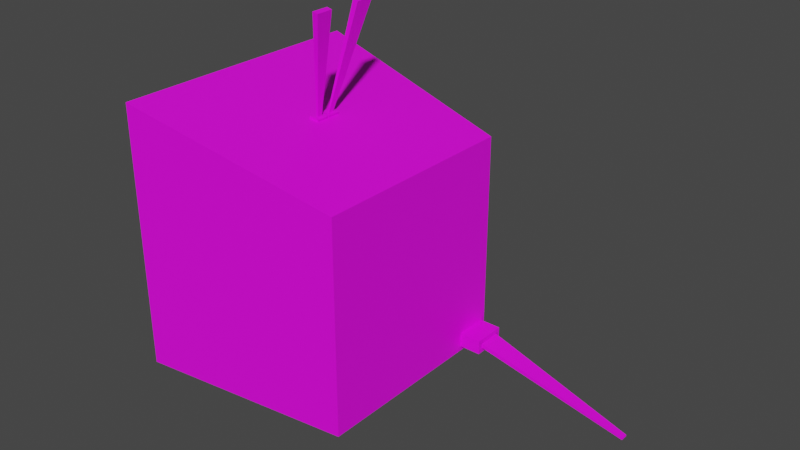 # Source: TVEnemy.blend  (saved by Blender 3.6.13; exported with 4.5.12 LTS)
import bpy
from mathutils import Matrix  # noqa: F401  (used for matrix-valued properties, if any)

bpy.ops.wm.read_factory_settings(use_empty=True)
scene = bpy.context.scene
scene.name = 'Scene'

# ---- collections
col_collection = bpy.data.collections.new('Collection'); scene.collection.children.link(col_collection)

# ---- images (referenced by path relative to the original .blend; pixels are not part of the script)
import os
ASSET_DIR = os.environ.get("B2B_ASSET_DIR", "")  # directory of the original .blend (textures are referenced by path, not embedded)
HERE = os.path.dirname(os.path.abspath(__file__))  # packed textures are extracted next to this script under _unpacked/

def load_image(name, relpath, width, height, colorspace="sRGB"):
    """Load a texture the original file referenced (path relative to the .blend, or extracted next to this script)."""
    p = next((c for c in (os.path.join(HERE, relpath), os.path.join(ASSET_DIR, relpath)) if relpath and os.path.exists(c)), "")
    if p:
        img = bpy.data.images.load(p, check_existing=True)
        img.name = name
    else:  # same state as the original file: an image datablock whose file is absent (Cycles renders it pink)
        img = bpy.data.images.new(name, width, height)
        img.source = "FILE"
        img.filepath = "//" + (relpath or name)
    img.colorspace_settings.name = colorspace
    return img
img_dungeons_2_texture_01_a_png = load_image('Dungeons_2_Texture_01_A.png', 'Dungeons_2_Texture_01_A.png', 1024, 1024, 'sRGB')

# ---- materials (node trees are filled in below, after node groups)
mat_material = bpy.data.materials.new('Material')
mat_material.alpha_threshold = 0.0
mat_material.use_transparent_shadow = False
mat_material.roughness = 0.5
mat_material.line_color = (0.0, 0.0, 0.0, 1.0)

# ---- material node trees
mat_material.use_nodes = True; mat_material.node_tree.nodes.clear()
_N = mat_material.node_tree.nodes; _L = mat_material.node_tree.links
n0 = _N.new('ShaderNodeOutputMaterial'); n0.name = 'Material Output'; n0.location = (300, 300)
n1 = _N.new('ShaderNodeBsdfPrincipled'); n1.name = 'Principled BSDF'; n1.location = (10, 300)
n1.distribution = 'GGX'
n1.subsurface_method = 'RANDOM_WALK_SKIN'
n1.inputs[3].default_value = 1.45
n1.inputs[27].default_value = (0.0, 0.0, 0.0, 1.0)
n1.inputs[28].default_value = 1.0
n2 = _N.new('ShaderNodeTexImage'); n2.name = 'Image Texture'; n2.location = (-235, 99)
n2.image = img_dungeons_2_texture_01_a_png
_L.new(n1.outputs[0], n0.inputs[0])
_L.new(n2.outputs[0], n1.inputs[0])
n0.is_active_output = True

# ---- world
world_world = bpy.data.worlds.new('World'); scene.world = world_world
world_world.use_nodes = True; world_world.node_tree.nodes.clear()
_N = world_world.node_tree.nodes; _L = world_world.node_tree.links
n0 = _N.new('ShaderNodeOutputWorld'); n0.name = 'World Output'; n0.location = (300, 300)
n1 = _N.new('ShaderNodeBackground'); n1.name = 'Background'; n1.location = (10, 300)
n1.inputs[0].default_value = (0.05088, 0.05088, 0.05088, 1.0)
_L.new(n1.outputs[0], n0.inputs[0])
n0.is_active_output = True
world_world.color = (0.05088, 0.05088, 0.05088)
world_world.use_sun_shadow = False
world_world.sun_shadow_jitter_overblur = 0.0

# ---- meshes
me_cube = bpy.data.meshes.new('Cube')
me_cube.from_pydata([(1.0, 1.0, 1.0), (1.0, 1.0, -1.0), (1.0, -1.0, 1.0), (1.0, -1.0, -1.0), (-1.0, 1.244, 1.48), (-1.0, 1.244, -1.007), (-1.0, -1.244, 1.48), (-1.0, -1.244, -1.007), (0.04207, 0.1247, 1.23), (-0.04207, 0.135, 1.25), (-0.04207, -0.135, 1.25), (0.04207, -0.1247, 1.23), (-1.0, 0.05567, -1.007), (1.0, 0.04476, 1.0), (-1.0, 0.05567, 1.48), (1.0, 0.04476, -1.0), (0.04207, 0.005583, 1.23), (-0.04207, 0.006042, 1.25), (-1.0, -0.09791, -1.007), (1.0, -0.07872, 1.0), (0.04207, -0.009818, 1.23), (-1.0, -0.09791, 1.48), (1.0, -0.07872, -1.0), (-0.04207, -0.01063, 1.25), (-0.002243, 0.09463, 1.262), (0.0122, 0.09287, 1.259), (0.0122, -0.046, 1.259), (0.0122, -0.09287, 1.259), (-0.002243, 0.04169, 1.262), (-0.002243, -0.09463, 1.262), (0.0122, 0.04161, 1.259), (-0.002243, -0.04613, 1.262), (-0.03709, 0.135, 1.271), (0.04705, 0.1247, 1.251), (0.04705, -0.009818, 1.251), (0.04705, -0.1247, 1.251), (-0.03709, 0.006042, 1.271), (-0.03709, -0.135, 1.271), (0.04705, 0.005583, 1.251), (-0.03709, -0.01063, 1.271), (0.2145, 0.3248, 2.242), (0.2637, 0.3188, 2.23), (0.2637, -0.1539, 2.23), (0.2637, -0.3135, 2.23), (0.2145, 0.1446, 2.242), (0.2145, -0.3195, 2.242), (0.2637, 0.1443, 2.23), (0.2145, -0.1544, 2.242), (1.0, 1.0, -0.7708), (-1.0, -1.244, -0.7224), (1.0, -1.0, -0.7708), (-1.0, 1.244, -0.7224), (1.0, 0.04476, -0.7708), (-0.9764, 0.05567, -0.7224), (-0.9764, -0.09791, -0.7224), (1.0, -0.07872, -0.7708), (-1.0, 0.7443, 1.48), (1.0, 0.5984, -1.0), (-0.04207, 0.08077, 1.25), (-1.0, 0.7443, -1.007), (1.0, 0.5984, 1.0), (0.04207, 0.07464, 1.23), (-0.03709, 0.08077, 1.271), (0.04705, 0.07464, 1.251), (-0.002243, 0.07238, 1.262), (0.0122, 0.07133, 1.259), (0.2145, 0.2491, 2.242), (0.2637, 0.2455, 2.23), (1.0, 0.5984, -0.7708), (-0.9764, 0.7443, -0.7224), (1.0, 0.9528, -0.9528), (1.0, 0.9528, -0.8181), (1.0, 0.6457, -0.8181), (1.0, 0.6457, -0.9528), (1.206, 0.9528, -0.8181), (1.206, 0.9528, -0.9528), (1.206, 0.6457, -0.9528), (1.206, 0.6457, -0.8181), (1.206, 0.9067, -0.9067), (1.206, 0.9067, -0.8641), (1.206, 0.6917, -0.8641), (1.206, 0.6917, -0.9067), (2.637, 0.8339, -1.26), (2.637, 0.8339, -1.274), (2.637, 0.7645, -1.274), (2.637, 0.7645, -1.26), (-1.0, -1.102, -1.007), (1.0, -0.8858, 1.0), (0.04207, -0.1105, 1.23), (-1.0, -1.102, 1.48), (1.0, -0.8858, -1.0), (-0.04207, -0.1196, 1.25), (0.04705, -0.1105, 1.251), (-0.03709, -0.1196, 1.271), (0.0122, -0.08706, 1.259), (-0.002243, -0.08862, 1.262), (0.2637, -0.2937, 2.23), (0.2145, -0.299, 2.242), (-0.9764, -1.102, -0.7224), (1.0, -0.8858, -0.7708), (-1.0, -1.244, 1.329), (1.0, 1.0, 0.8789), (1.0, -1.0, 0.8789), (-1.0, 1.244, 1.329), (1.0, 0.04476, 0.8789), (-0.9764, 0.05567, 1.329), (-0.9764, -0.09791, 1.329), (1.0, -0.07872, 0.8789), (1.0, 0.5984, 0.8789), (-0.9764, 0.7443, 1.329), (-0.9764, -1.102, 1.329), (1.0, -0.8858, 0.8789), (-1.0, 1.109, 1.48), (1.0, 0.8916, -1.0), (-0.04207, 0.1203, 1.25), (-0.03709, 0.1203, 1.271), (-0.002243, 0.08863, 1.262), (0.2145, 0.3044, 2.242), (-0.9764, 1.109, -0.7224), (-1.0, 1.109, -1.007), (1.0, 0.8916, 1.0), (0.04207, 0.1112, 1.23), (0.04705, 0.1112, 1.251), (0.0122, 0.08706, 1.259), (0.2637, 0.299, 2.23), (1.0, 0.8916, -0.7708), (1.0, 0.8699, -0.9528), (1.0, 0.8699, -0.8181), (1.206, 0.8699, -0.9528), (1.206, 0.8699, -0.8181), (1.206, 0.8487, -0.9067), (1.206, 0.8487, -0.8641), (2.637, 0.8152, -1.274), (2.637, 0.8152, -1.26), (1.0, 0.8916, 0.8789), (-0.9764, 1.109, 1.329), (1.0, 1.0, -0.8854), (1.0, -1.0, -0.8854), (-1.0, 1.244, -0.865), (1.0, 0.04476, -0.8854), (-1.0, 0.05567, -0.865), (-1.0, -0.09791, -0.865), (1.0, -0.07872, -0.8854), (-1.0, -1.244, -0.865), (-1.0, 0.7443, -0.865), (1.0, 0.5984, -0.8854), (1.0, 0.9528, -0.8854), (1.0, 0.6457, -0.8854), (1.206, 0.9528, -0.8854), (1.206, 0.6457, -0.8854), (1.206, 0.9067, -0.8854), (1.206, 0.6917, -0.8854), (2.637, 0.8339, -1.267), (2.637, 0.7645, -1.267), (1.0, -0.8858, -0.8854), (-1.0, -1.102, -0.865), (2.637, 0.8152, -1.267), (-1.0, 1.109, -0.865)], [], [(88, 20, 34, 92), (102, 2, 6, 100), (135, 112, 4, 103), (86, 90, 3, 7), (111, 87, 2, 102), (103, 4, 0, 101), (0, 4, 9, 8), (89, 6, 10, 91), (6, 2, 11, 10), (120, 0, 8, 121), (19, 13, 16, 20), (56, 14, 17, 58), (108, 60, 13, 104), (59, 57, 15, 12), (106, 21, 14, 105), (121, 8, 33, 122), (110, 89, 21, 106), (87, 19, 20, 88), (14, 21, 23, 17), (104, 13, 19, 107), (12, 15, 22, 18), (16, 17, 23, 20), (25, 24, 40, 41), (64, 28, 44, 66), (17, 16, 38, 36), (58, 17, 36, 62), (8, 9, 32, 33), (20, 23, 39, 34), (91, 10, 37, 93), (10, 11, 35, 37), (24, 25, 33, 32), (94, 27, 35, 92), (116, 24, 32, 115), (27, 29, 37, 35), (65, 30, 38, 63), (30, 28, 36, 38), (95, 31, 39, 93), (31, 26, 34, 39), (96, 97, 45, 43), (67, 66, 44, 46), (26, 31, 47, 42), (28, 30, 46, 44), (29, 27, 43, 45), (94, 26, 42, 96), (95, 29, 45, 97), (123, 25, 41, 124), (139, 52, 55, 142), (155, 98, 54, 141), (141, 54, 53, 140), (145, 68, 52, 139), (138, 51, 48, 136), (154, 99, 50, 137), (157, 118, 51, 138), (137, 50, 49, 143), (140, 53, 69, 144), (127, 72, 77, 129), (30, 65, 67, 46), (124, 117, 66, 67), (123, 65, 63, 122), (28, 64, 62, 36), (114, 58, 62, 115), (116, 64, 66, 117), (16, 61, 63, 38), (119, 113, 57, 59), (134, 120, 60, 108), (112, 56, 58, 114), (13, 60, 61, 16), (105, 14, 56, 109), (136, 48, 71, 146), (125, 68, 72, 127), (145, 57, 73, 147), (113, 1, 70, 126), (131, 80, 85, 133), (146, 71, 74, 148), (147, 73, 76, 149), (126, 70, 75, 128), (148, 74, 79, 150), (129, 77, 80, 131), (149, 76, 81, 151), (128, 75, 78, 130), (156, 133, 85, 153), (150, 79, 82, 152), (151, 81, 84, 153), (130, 78, 83, 132), (142, 55, 99, 154), (143, 49, 98, 155), (31, 95, 97, 47), (27, 94, 96, 43), (42, 47, 97, 96), (29, 95, 93, 37), (26, 94, 92, 34), (23, 91, 93, 39), (2, 87, 88, 11), (100, 6, 89, 110), (21, 89, 91, 23), (107, 19, 87, 111), (18, 22, 90, 86), (11, 88, 92, 35), (55, 107, 111, 99), (49, 100, 110, 98), (125, 134, 108, 68), (52, 104, 107, 55), (68, 108, 104, 52), (51, 103, 101, 48), (99, 111, 102, 50), (118, 135, 103, 51), (50, 102, 100, 49), (48, 101, 134, 125), (81, 130, 132, 84), (152, 82, 133, 156), (76, 128, 130, 81), (74, 129, 131, 79), (73, 126, 128, 76), (79, 131, 133, 82), (57, 113, 126, 73), (48, 125, 127, 71), (4, 112, 114, 9), (101, 0, 120, 134), (5, 1, 113, 119), (24, 116, 117, 40), (9, 114, 115, 32), (25, 123, 122, 33), (41, 40, 117, 124), (71, 127, 129, 74), (144, 69, 118, 157), (65, 123, 124, 67), (64, 116, 115, 62), (61, 121, 122, 63), (60, 120, 121, 61), (109, 56, 112, 135), (59, 144, 157, 119), (83, 152, 156, 132), (7, 143, 155, 86), (22, 142, 154, 90), (80, 151, 153, 85), (78, 150, 152, 83), (132, 156, 153, 84), (77, 149, 151, 80), (75, 148, 150, 78), (72, 147, 149, 77), (70, 146, 148, 75), (68, 145, 147, 72), (1, 136, 146, 70), (12, 140, 144, 59), (3, 137, 143, 7), (119, 157, 138, 5), (90, 154, 137, 3), (5, 138, 136, 1), (57, 145, 139, 15), (18, 141, 140, 12), (86, 155, 141, 18), (15, 139, 142, 22)])
_uv = me_cube.uv_layers.new(name='UVMap')
_uv.uv.foreach_set('vector', [0.334, 0.1192, 0.334, 0.1191, 0.334, 0.1191, 0.334, 0.1192, 0.3335, 0.1196, 0.3336, 0.1196, 0.3336, 0.1206, 0.3335, 0.1206, 0.3335, 0.1176, 0.3336, 0.1176, 0.3336, 0.1177, 0.3335, 0.1177, 0.3317, 0.1196, 0.3326, 0.1196, 0.3326, 0.1196, 0.3317, 0.1196, 0.3335, 0.1196, 0.3336, 0.1196, 0.3336, 0.1196, 0.3335, 0.1196, 0.3335, 0.1177, 0.3336, 0.1177, 0.3336, 0.1187, 0.3335, 0.1187, 0.3336, 0.1187, 0.3345, 0.1187, 0.3341, 0.1191, 0.334, 0.1191, 0.3345, 0.1196, 0.3345, 0.1196, 0.3341, 0.1192, 0.3341, 0.1192, 0.3345, 0.1196, 0.3336, 0.1196, 0.334, 0.1192, 0.3341, 0.1192, 0.3336, 0.1187, 0.3336, 0.1187, 0.334, 0.1191, 0.334, 0.1191, 0.3336, 0.1192, 0.3336, 0.1191, 0.334, 0.1191, 0.334, 0.1191, 0.3345, 0.1188, 0.3345, 0.1191, 0.3341, 0.1191, 0.3341, 0.1191, 0.3335, 0.1188, 0.3336, 0.1188, 0.3336, 0.1191, 0.3335, 0.1191, 0.3317, 0.1188, 0.3326, 0.1188, 0.3326, 0.1191, 0.3317, 0.1191, 0.3335, 0.1172, 0.3336, 0.1172, 0.3336, 0.1172, 0.3335, 0.1172, 0.334, 0.1191, 0.334, 0.1191, 0.334, 0.1191, 0.334, 0.1191, 0.3335, 0.1168, 0.3336, 0.1168, 0.3336, 0.1172, 0.3335, 0.1172, 0.3336, 0.1196, 0.3336, 0.1192, 0.334, 0.1191, 0.334, 0.1192, 0.3345, 0.1191, 0.3345, 0.1192, 0.3341, 0.1191, 0.3341, 0.1191, 0.3335, 0.1191, 0.3336, 0.1191, 0.3336, 0.1192, 0.3335, 0.1192, 0.3317, 0.1191, 0.3326, 0.1191, 0.3326, 0.1192, 0.3317, 0.1192, 0.334, 0.1191, 0.3341, 0.1191, 0.3341, 0.1191, 0.334, 0.1191, 0.3341, 0.1191, 0.3341, 0.1191, 0.3341, 0.1191, 0.3341, 0.1191, 0.3341, 0.1191, 0.3341, 0.1191, 0.3341, 0.1191, 0.3341, 0.1191, 0.3341, 0.1191, 0.334, 0.1191, 0.334, 0.1191, 0.3341, 0.1191, 0.3341, 0.1191, 0.3341, 0.1191, 0.3341, 0.1191, 0.3341, 0.1191, 0.334, 0.1191, 0.3341, 0.1191, 0.3341, 0.1191, 0.334, 0.1191, 0.334, 0.1191, 0.3341, 0.1191, 0.3341, 0.1191, 0.334, 0.1191, 0.3341, 0.1192, 0.3341, 0.1192, 0.3341, 0.1192, 0.3341, 0.1192, 0.3341, 0.1192, 0.334, 0.1192, 0.334, 0.1192, 0.3341, 0.1192, 0.3341, 0.1191, 0.3341, 0.1191, 0.334, 0.1191, 0.3341, 0.1191, 0.3341, 0.1192, 0.3341, 0.1192, 0.334, 0.1192, 0.334, 0.1192, 0.3341, 0.1191, 0.3341, 0.1191, 0.3341, 0.1191, 0.3341, 0.1191, 0.3341, 0.1192, 0.3341, 0.1192, 0.3341, 0.1192, 0.334, 0.1192, 0.3341, 0.1191, 0.3341, 0.1191, 0.334, 0.1191, 0.334, 0.1191, 0.3341, 0.1191, 0.3341, 0.1191, 0.3341, 0.1191, 0.334, 0.1191, 0.3341, 0.1192, 0.3341, 0.1192, 0.3341, 0.1191, 0.3341, 0.1192, 0.3341, 0.1192, 0.3341, 0.1192, 0.334, 0.1191, 0.3341, 0.1191, 0.3341, 0.1192, 0.3341, 0.1192, 0.3341, 0.1192, 0.3341, 0.1192, 0.3341, 0.1191, 0.3341, 0.1191, 0.3341, 0.1191, 0.3341, 0.1191, 0.3341, 0.1192, 0.3341, 0.1192, 0.3341, 0.1192, 0.3341, 0.1192, 0.3341, 0.1191, 0.3341, 0.1191, 0.3341, 0.1191, 0.3341, 0.1191, 0.3341, 0.1192, 0.3341, 0.1192, 0.3341, 0.1192, 0.3341, 0.1192, 0.3341, 0.1192, 0.3341, 0.1192, 0.3341, 0.1192, 0.3341, 0.1192, 0.3341, 0.1192, 0.3341, 0.1192, 0.3341, 0.1192, 0.3341, 0.1192, 0.3341, 0.1191, 0.3341, 0.1191, 0.3341, 0.1191, 0.3341, 0.1191, 0.3327, 0.1191, 0.3327, 0.1191, 0.3327, 0.1192, 0.3327, 0.1192, 0.3327, 0.1168, 0.3327, 0.1168, 0.3327, 0.1172, 0.3327, 0.1172, 0.311, 0.3869, 0.311, 0.3869, 0.311, 0.387, 0.311, 0.387, 0.3327, 0.1188, 0.3327, 0.1188, 0.3327, 0.1191, 0.3327, 0.1191, 0.3327, 0.1177, 0.3327, 0.1177, 0.3327, 0.1187, 0.3327, 0.1187, 0.3327, 0.1196, 0.3327, 0.1196, 0.3327, 0.1196, 0.3327, 0.1196, 0.3327, 0.1176, 0.3327, 0.1176, 0.3327, 0.1177, 0.3327, 0.1177, 0.3327, 0.1196, 0.3327, 0.1196, 0.3327, 0.1206, 0.3327, 0.1206, 0.3327, 0.1172, 0.3327, 0.1172, 0.3327, 0.1175, 0.3327, 0.1175, 0.3327, 0.1187, 0.3327, 0.1188, 0.3327, 0.1188, 0.3327, 0.1187, 0.3341, 0.1191, 0.3341, 0.1191, 0.3341, 0.1191, 0.3341, 0.1191, 0.3341, 0.1191, 0.3341, 0.1191, 0.3341, 0.1191, 0.3341, 0.1191, 0.3341, 0.1191, 0.3341, 0.1191, 0.334, 0.1191, 0.334, 0.1191, 0.3341, 0.1191, 0.3341, 0.1191, 0.3341, 0.1191, 0.3341, 0.1191, 0.3341, 0.1191, 0.3341, 0.1191, 0.3341, 0.1191, 0.3341, 0.1191, 0.3341, 0.1191, 0.3341, 0.1191, 0.3341, 0.1191, 0.3341, 0.1191, 0.334, 0.1191, 0.334, 0.1191, 0.334, 0.1191, 0.334, 0.1191, 0.3317, 0.1187, 0.3326, 0.1187, 0.3326, 0.1188, 0.3317, 0.1188, 0.3335, 0.1187, 0.3336, 0.1187, 0.3336, 0.1188, 0.3335, 0.1188, 0.3345, 0.1187, 0.3345, 0.1188, 0.3341, 0.1191, 0.3341, 0.1191, 0.3336, 0.1191, 0.3336, 0.1188, 0.334, 0.1191, 0.334, 0.1191, 0.3335, 0.1172, 0.3336, 0.1172, 0.3336, 0.1175, 0.3335, 0.1175, 0.3327, 0.1187, 0.3327, 0.1187, 0.3327, 0.1187, 0.3327, 0.1187, 0.3327, 0.1187, 0.3327, 0.1188, 0.3327, 0.1188, 0.3327, 0.1187, 0.3327, 0.1188, 0.3326, 0.1188, 0.3326, 0.1188, 0.3327, 0.1188, 0.3326, 0.1187, 0.3326, 0.1187, 0.3326, 0.1187, 0.3326, 0.1187, 0.3327, 0.1187, 0.3327, 0.1188, 0.3327, 0.1188, 0.3327, 0.1187, 0.3327, 0.1187, 0.3327, 0.1187, 0.3327, 0.1187, 0.3327, 0.1187, 0.3327, 0.1188, 0.3326, 0.1188, 0.3326, 0.1188, 0.3327, 0.1188, 0.3326, 0.1187, 0.3326, 0.1187, 0.3326, 0.1187, 0.3326, 0.1187, 0.3327, 0.1187, 0.3327, 0.1187, 0.3327, 0.1187, 0.3327, 0.1187, 0.3327, 0.1187, 0.3327, 0.1188, 0.3327, 0.1188, 0.3327, 0.1187, 0.3327, 0.1188, 0.3326, 0.1188, 0.3327, 0.1188, 0.3327, 0.1188, 0.3326, 0.1187, 0.3326, 0.1187, 0.3327, 0.1187, 0.3327, 0.1187, 0.3327, 0.1187, 0.3327, 0.1187, 0.3327, 0.1188, 0.3327, 0.1188, 0.3327, 0.1187, 0.3327, 0.1187, 0.3327, 0.1187, 0.3327, 0.1187, 0.3327, 0.1188, 0.3327, 0.1188, 0.3327, 0.1188, 0.3327, 0.1188, 0.3327, 0.1187, 0.3327, 0.1187, 0.3327, 0.1187, 0.3327, 0.1187, 0.3327, 0.1192, 0.3327, 0.1192, 0.3327, 0.1196, 0.3327, 0.1196, 0.3327, 0.1167, 0.3327, 0.1167, 0.3327, 0.1168, 0.3327, 0.1168, 0.3341, 0.1192, 0.3341, 0.1192, 0.3341, 0.1192, 0.3341, 0.1192, 0.3341, 0.1192, 0.3341, 0.1192, 0.3341, 0.1192, 0.3341, 0.1192, 0.3341, 0.1192, 0.3341, 0.1192, 0.3341, 0.1192, 0.3341, 0.1192, 0.3341, 0.1192, 0.3341, 0.1192, 0.3341, 0.1192, 0.3341, 0.1192, 0.3341, 0.1192, 0.3341, 0.1192, 0.334, 0.1192, 0.334, 0.1191, 0.3341, 0.1191, 0.3341, 0.1192, 0.3341, 0.1192, 0.3341, 0.1191, 0.3336, 0.1196, 0.3336, 0.1196, 0.334, 0.1192, 0.334, 0.1192, 0.3335, 0.1167, 0.3336, 0.1167, 0.3336, 0.1168, 0.3335, 0.1168, 0.3345, 0.1192, 0.3345, 0.1196, 0.3341, 0.1192, 0.3341, 0.1191, 0.3335, 0.1192, 0.3336, 0.1192, 0.3336, 0.1196, 0.3335, 0.1196, 0.3317, 0.1192, 0.3326, 0.1192, 0.3326, 0.1196, 0.3317, 0.1196, 0.334, 0.1192, 0.334, 0.1192, 0.334, 0.1192, 0.334, 0.1192, 0.3313, 0.1185, 0.3349, 0.1185, 0.3349, 0.1202, 0.3313, 0.1202, 0.3327, 0.1167, 0.3335, 0.1167, 0.3335, 0.1168, 0.3327, 0.1168, 0.3327, 0.1187, 0.3335, 0.1187, 0.3335, 0.1188, 0.3327, 0.1188, 0.3327, 0.1191, 0.3335, 0.1191, 0.3335, 0.1192, 0.3327, 0.1192, 0.3327, 0.1188, 0.3335, 0.1188, 0.3335, 0.1191, 0.3327, 0.1191, 0.3327, 0.1177, 0.3335, 0.1177, 0.3335, 0.1187, 0.3327, 0.1187, 0.3327, 0.1196, 0.3335, 0.1196, 0.3335, 0.1196, 0.3327, 0.1196, 0.3327, 0.1176, 0.3335, 0.1176, 0.3335, 0.1177, 0.3327, 0.1177, 0.3327, 0.1196, 0.3335, 0.1196, 0.3335, 0.1206, 0.3327, 0.1206, 0.3327, 0.1187, 0.3335, 0.1187, 0.3335, 0.1187, 0.3327, 0.1187, 0.3327, 0.1188, 0.3327, 0.1187, 0.3327, 0.1187, 0.3327, 0.1188, 0.3327, 0.1187, 0.3327, 0.1187, 0.3327, 0.1187, 0.3327, 0.1187, 0.3326, 0.1188, 0.3326, 0.1187, 0.3327, 0.1187, 0.3327, 0.1188, 0.3327, 0.1187, 0.3327, 0.1187, 0.3327, 0.1187, 0.3327, 0.1187, 0.3326, 0.1188, 0.3326, 0.1187, 0.3326, 0.1187, 0.3326, 0.1188, 0.3327, 0.1187, 0.3327, 0.1187, 0.3327, 0.1187, 0.3327, 0.1187, 0.3326, 0.1188, 0.3326, 0.1187, 0.3326, 0.1187, 0.3326, 0.1188, 0.3327, 0.1187, 0.3327, 0.1187, 0.3327, 0.1187, 0.3327, 0.1187, 0.3345, 0.1187, 0.3345, 0.1187, 0.3341, 0.1191, 0.3341, 0.1191, 0.3335, 0.1187, 0.3336, 0.1187, 0.3336, 0.1187, 0.3335, 0.1187, 0.3317, 0.1187, 0.3326, 0.1187, 0.3326, 0.1187, 0.3317, 0.1187, 0.3341, 0.1191, 0.3341, 0.1191, 0.3341, 0.1191, 0.3341, 0.1191, 0.3341, 0.1191, 0.3341, 0.1191, 0.3341, 0.1191, 0.3341, 0.1191, 0.3341, 0.1191, 0.3341, 0.1191, 0.334, 0.1191, 0.334, 0.1191, 0.3341, 0.1191, 0.3341, 0.1191, 0.3341, 0.1191, 0.3341, 0.1191, 0.3327, 0.1187, 0.3327, 0.1187, 0.3327, 0.1187, 0.3327, 0.1187, 0.3327, 0.1175, 0.3327, 0.1175, 0.3327, 0.1176, 0.3327, 0.1176, 0.3341, 0.1191, 0.3341, 0.1191, 0.3341, 0.1191, 0.3341, 0.1191, 0.3341, 0.1191, 0.3341, 0.1191, 0.3341, 0.1191, 0.3341, 0.1191, 0.334, 0.1191, 0.334, 0.1191, 0.334, 0.1191, 0.334, 0.1191, 0.3336, 0.1188, 0.3336, 0.1187, 0.334, 0.1191, 0.334, 0.1191, 0.3335, 0.1175, 0.3336, 0.1175, 0.3336, 0.1176, 0.3335, 0.1176, 0.3326, 0.1175, 0.3327, 0.1175, 0.3327, 0.1176, 0.3326, 0.1176, 0.3327, 0.1187, 0.3327, 0.1187, 0.3327, 0.1187, 0.3327, 0.1187, 0.3326, 0.1167, 0.3327, 0.1167, 0.3327, 0.1168, 0.3326, 0.1168, 0.3326, 0.1192, 0.3327, 0.1192, 0.3327, 0.1196, 0.3326, 0.1196, 0.3327, 0.1188, 0.3327, 0.1188, 0.3327, 0.1188, 0.3327, 0.1188, 0.3327, 0.1187, 0.3327, 0.1187, 0.3327, 0.1187, 0.3327, 0.1187, 0.3327, 0.1187, 0.3327, 0.1187, 0.3327, 0.1188, 0.3327, 0.1188, 0.3327, 0.1188, 0.3327, 0.1188, 0.3327, 0.1188, 0.3327, 0.1188, 0.3326, 0.1187, 0.3327, 0.1187, 0.3327, 0.1187, 0.3327, 0.1187, 0.3327, 0.1188, 0.3327, 0.1188, 0.3327, 0.1188, 0.3327, 0.1188, 0.3326, 0.1187, 0.3327, 0.1187, 0.3327, 0.1187, 0.3326, 0.1187, 0.3327, 0.1188, 0.3327, 0.1188, 0.3327, 0.1188, 0.3327, 0.1188, 0.3326, 0.1187, 0.3327, 0.1187, 0.3327, 0.1187, 0.3326, 0.1187, 0.3326, 0.1172, 0.3327, 0.1172, 0.3327, 0.1175, 0.3326, 0.1175, 0.3326, 0.1196, 0.3327, 0.1196, 0.3327, 0.1206, 0.3326, 0.1206, 0.3326, 0.1176, 0.3327, 0.1176, 0.3327, 0.1177, 0.3326, 0.1177, 0.3326, 0.1196, 0.3327, 0.1196, 0.3327, 0.1196, 0.3326, 0.1196, 0.3326, 0.1177, 0.3327, 0.1177, 0.3327, 0.1187, 0.3326, 0.1187, 0.3326, 0.1188, 0.3327, 0.1188, 0.3327, 0.1191, 0.3326, 0.1191, 0.3326, 0.1172, 0.3327, 0.1172, 0.3327, 0.1172, 0.3326, 0.1172, 0.3326, 0.1168, 0.3327, 0.1168, 0.3327, 0.1172, 0.3326, 0.1172, 0.3326, 0.1191, 0.3327, 0.1191, 0.3327, 0.1192, 0.3326, 0.1192])
me_cube.materials.append(mat_material)
me_cube.use_mirror_vertex_groups = False
me_cube.update()
me_cube_001 = bpy.data.meshes.new('Cube.001')
me_cube_001.from_pydata([(-0.9764, 0.05567, -0.7224), (-0.9764, -0.09791, -0.7224), (-0.9764, 0.7443, -0.7224), (-0.9764, -1.102, -0.7224), (-0.9764, 0.05567, 1.329), (-0.9764, -0.09791, 1.329), (-0.9764, 0.7443, 1.329), (-0.9764, -1.102, 1.329), (-0.9764, 1.109, -0.7224), (-0.9764, 1.109, 1.329)], [], [(0, 4, 6, 2), (3, 7, 5, 1), (1, 5, 4, 0), (2, 6, 9, 8)])
_uv = me_cube_001.uv_layers.new(name='UVMap')
_uv.uv.foreach_set('vector', [0.07892, 0.5225, 0.9502, 0.5225, 0.9502, 0.8149, 0.07892, 0.8149, 0.07892, 0.03101, 0.9502, 0.03101, 0.9502, 0.4572, 0.07892, 0.4572, 0.07892, 0.4572, 0.9502, 0.4572, 0.9502, 0.5225, 0.07892, 0.5225, 0.07892, 0.8149, 0.9502, 0.8149, 0.9502, 0.9697, 0.07892, 0.9697])
me_cube_001.materials.append(None)
me_cube_001.use_mirror_vertex_groups = False
me_cube_001.update()

# ---- objects
ob_cube = bpy.data.objects.new('Cube', me_cube)
ob_cube_001 = bpy.data.objects.new('Cube.001', me_cube_001)

# ---- transforms, parenting, visibility, modifiers, constraints
ob_cube.location = (0.0, 0.0, 0.0)
ob_cube.lock_rotations_4d = False
ob_cube.empty_display_type = 'ARROWS'
ob_cube.lineart.crease_threshold = 0.0
ob_cube_001.location = (0.0, 0.0, 0.0)
ob_cube_001.lock_rotations_4d = False
ob_cube_001.empty_display_type = 'ARROWS'
ob_cube_001.lineart.crease_threshold = 0.0

# ---- collection membership
col_collection.objects.link(ob_cube)
col_collection.objects.link(ob_cube_001)

# ---- scene / render settings (as saved in the file)
scene.frame_start = 1; scene.frame_end = 250; scene.frame_set(1)
scene.render.engine = 'BLENDER_EEVEE_NEXT'
scene.cycles.sampling_pattern = 'TABULATED_SOBOL'
scene.view_settings.view_transform = 'Filmic'
bpy.context.view_layer.update()

# ---- added for rendering (the .blend has no active camera and no usable light): camera, sun
cam_auto = bpy.data.cameras.new('AutoCamera')
cam_auto.lens = 50.0
cam_auto.sensor_width = 36.0
cam_auto.clip_end = 1000.0
ob_auto_camera = bpy.data.objects.new('AutoCamera', cam_auto)
scene.collection.objects.link(ob_auto_camera)
ob_auto_camera.location = (6.03424, -6.25884, 4.65659)
ob_auto_camera.rotation_euler = (1.09748, -7.21219e-08, 0.694738)
scene.camera = ob_auto_camera
light_auto_sun = bpy.data.lights.new('AutoSun', 'SUN')
light_auto_sun.energy = 3.0
light_auto_sun.angle = 0.0523599
ob_auto_sun = bpy.data.objects.new('AutoSun', light_auto_sun)
scene.collection.objects.link(ob_auto_sun)
ob_auto_sun.rotation_euler = (0.872665, 0.174533, 0.523599)
bpy.context.view_layer.update()
